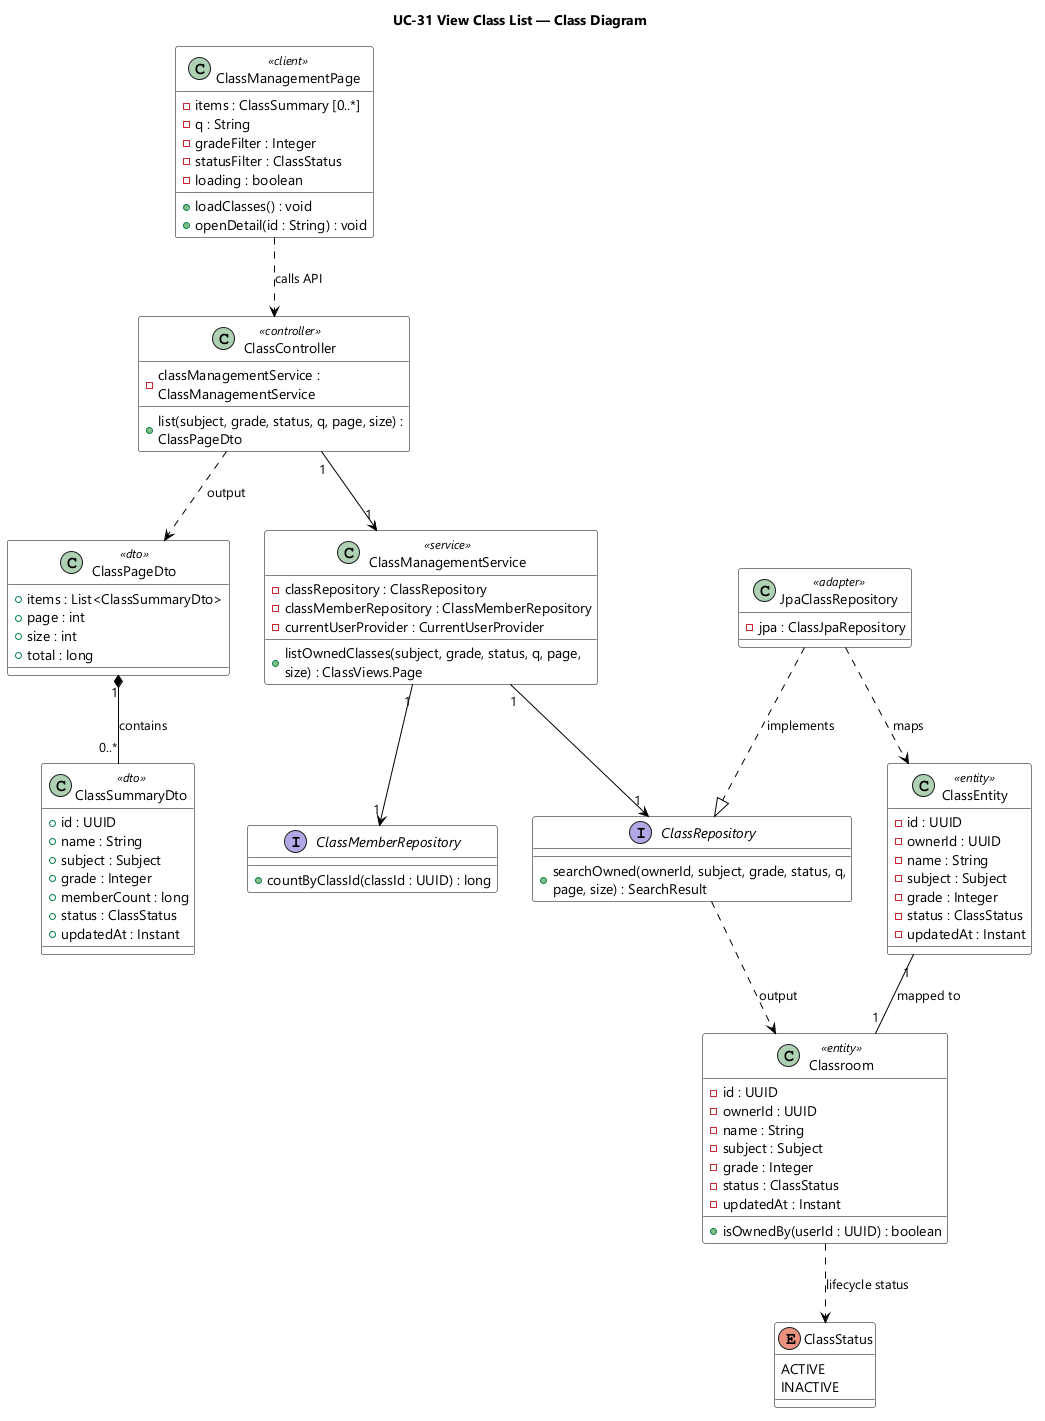

The diagram above was rendered by PlantUML. Its source (embedded in the PNG):
@startuml UC-31 View Class List - Class Diagram
skinparamlocked dpi 96
skinparam defaultFontName "Segoe UI"
skinparam shadowing false
skinparam wrapWidth 320
skinparam classBackgroundColor #FFFFFF
skinparam classBorderColor #000000
skinparam ArrowColor #000000
title UC-31 View Class List — Class Diagram

class ClassManagementPage <<client>> {
  - items : ClassSummary [0..*]
  - q : String
  - gradeFilter : Integer
  - statusFilter : ClassStatus
  - loading : boolean
  + loadClasses() : void
  + openDetail(id : String) : void
}

class ClassPageDto <<dto>> {
  + items : List<ClassSummaryDto>
  + page : int
  + size : int
  + total : long
}

class ClassSummaryDto <<dto>> {
  + id : UUID
  + name : String
  + subject : Subject
  + grade : Integer
  + memberCount : long
  + status : ClassStatus
  + updatedAt : Instant
}

class ClassController <<controller>> {
  - classManagementService : ClassManagementService
  + list(subject, grade, status, q, page, size) : ClassPageDto
}

class ClassManagementService <<service>> {
  - classRepository : ClassRepository
  - classMemberRepository : ClassMemberRepository
  - currentUserProvider : CurrentUserProvider
  + listOwnedClasses(subject, grade, status, q, page, size) : ClassViews.Page
}

interface ClassRepository {
  + searchOwned(ownerId, subject, grade, status, q, page, size) : SearchResult
}

class JpaClassRepository <<adapter>> {
  - jpa : ClassJpaRepository
}

interface ClassMemberRepository {
  + countByClassId(classId : UUID) : long
}

class Classroom <<entity>> {
  - id : UUID
  - ownerId : UUID
  - name : String
  - subject : Subject
  - grade : Integer
  - status : ClassStatus
  - updatedAt : Instant
  + isOwnedBy(userId : UUID) : boolean
}

class ClassEntity <<entity>> {
  - id : UUID
  - ownerId : UUID
  - name : String
  - subject : Subject
  - grade : Integer
  - status : ClassStatus
  - updatedAt : Instant
}

enum ClassStatus {
  ACTIVE
  INACTIVE
}

ClassManagementPage ..> ClassController : calls API
ClassController ..> ClassPageDto : output
ClassController "1" --> "1" ClassManagementService
ClassManagementService "1" --> "1" ClassRepository
ClassManagementService "1" --> "1" ClassMemberRepository
JpaClassRepository ..|> ClassRepository : implements
JpaClassRepository ..> ClassEntity : maps
ClassEntity "1" -- "1" Classroom : mapped to
ClassRepository ..> Classroom : output
ClassPageDto "1" *-- "0..*" ClassSummaryDto : contains
Classroom ..> ClassStatus : lifecycle status

@enduml